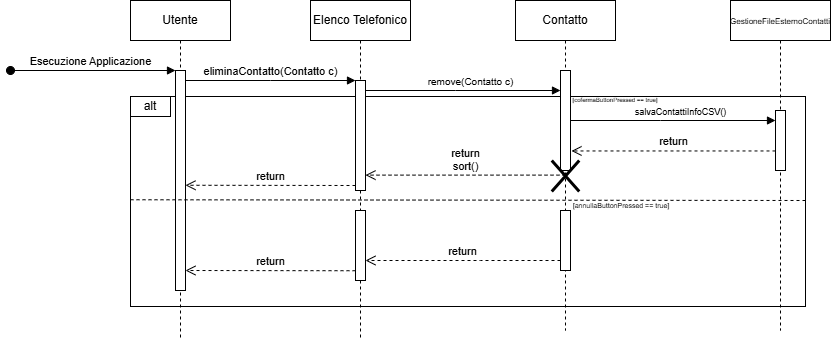

The diagram above was exported from draw.io. Its source (the exported page's mxGraphModel, read from the mxfile embedded in the PNG):
<mxGraphModel dx="808" dy="428" grid="1" gridSize="10" guides="1" tooltips="1" connect="1" arrows="1" fold="1" page="1" pageScale="1" pageWidth="850" pageHeight="1100" math="0" shadow="0">
  <root>
    <mxCell id="0" />
    <mxCell id="1" parent="0" />
    <mxCell id="d7hmKrcBPxE3zNoRSPeH-1" value="" style="rounded=0;whiteSpace=wrap;html=1;fillStyle=cross-hatch;gradientColor=none;gradientDirection=radial;fillColor=none;" parent="1" vertex="1">
      <mxGeometry x="275" y="156" width="675" height="210" as="geometry" />
    </mxCell>
    <mxCell id="d7hmKrcBPxE3zNoRSPeH-2" value="Utente" style="shape=umlLifeline;perimeter=lifelinePerimeter;whiteSpace=wrap;html=1;container=0;dropTarget=0;collapsible=0;recursiveResize=0;outlineConnect=0;portConstraint=eastwest;newEdgeStyle={&quot;edgeStyle&quot;:&quot;elbowEdgeStyle&quot;,&quot;elbow&quot;:&quot;vertical&quot;,&quot;curved&quot;:0,&quot;rounded&quot;:0};" parent="1" vertex="1">
      <mxGeometry x="275" y="60" width="100" height="340" as="geometry" />
    </mxCell>
    <mxCell id="d7hmKrcBPxE3zNoRSPeH-3" value="" style="html=1;points=[];perimeter=orthogonalPerimeter;outlineConnect=0;targetShapes=umlLifeline;portConstraint=eastwest;newEdgeStyle={&quot;edgeStyle&quot;:&quot;elbowEdgeStyle&quot;,&quot;elbow&quot;:&quot;vertical&quot;,&quot;curved&quot;:0,&quot;rounded&quot;:0};" parent="d7hmKrcBPxE3zNoRSPeH-2" vertex="1">
      <mxGeometry x="45" y="70" width="10" height="220" as="geometry" />
    </mxCell>
    <mxCell id="d7hmKrcBPxE3zNoRSPeH-4" value="Esecuzione Applicazione" style="html=1;verticalAlign=bottom;startArrow=oval;endArrow=block;startSize=8;edgeStyle=elbowEdgeStyle;elbow=vertical;curved=0;rounded=0;" parent="d7hmKrcBPxE3zNoRSPeH-2" target="d7hmKrcBPxE3zNoRSPeH-3" edge="1">
      <mxGeometry x="-0.0303" relative="1" as="geometry">
        <mxPoint x="-120" y="70" as="sourcePoint" />
        <Array as="points">
          <mxPoint x="-120" y="70" />
        </Array>
        <mxPoint as="offset" />
      </mxGeometry>
    </mxCell>
    <mxCell id="d7hmKrcBPxE3zNoRSPeH-5" value="Elenco Telefonico" style="shape=umlLifeline;perimeter=lifelinePerimeter;whiteSpace=wrap;html=1;container=0;dropTarget=0;collapsible=0;recursiveResize=0;outlineConnect=0;portConstraint=eastwest;newEdgeStyle={&quot;edgeStyle&quot;:&quot;elbowEdgeStyle&quot;,&quot;elbow&quot;:&quot;vertical&quot;,&quot;curved&quot;:0,&quot;rounded&quot;:0};" parent="1" vertex="1">
      <mxGeometry x="455" y="60" width="100" height="340" as="geometry" />
    </mxCell>
    <mxCell id="d7hmKrcBPxE3zNoRSPeH-6" value="" style="html=1;points=[];perimeter=orthogonalPerimeter;outlineConnect=0;targetShapes=umlLifeline;portConstraint=eastwest;newEdgeStyle={&quot;edgeStyle&quot;:&quot;elbowEdgeStyle&quot;,&quot;elbow&quot;:&quot;vertical&quot;,&quot;curved&quot;:0,&quot;rounded&quot;:0};" parent="d7hmKrcBPxE3zNoRSPeH-5" vertex="1">
      <mxGeometry x="45" y="80" width="10" height="110" as="geometry" />
    </mxCell>
    <mxCell id="d7hmKrcBPxE3zNoRSPeH-7" value="eliminaContatto(Contatto c)" style="html=1;verticalAlign=bottom;endArrow=block;edgeStyle=elbowEdgeStyle;elbow=horizontal;curved=0;rounded=0;" parent="1" source="d7hmKrcBPxE3zNoRSPeH-3" target="d7hmKrcBPxE3zNoRSPeH-6" edge="1">
      <mxGeometry relative="1" as="geometry">
        <mxPoint x="430" y="150" as="sourcePoint" />
        <Array as="points">
          <mxPoint x="415" y="140" />
        </Array>
      </mxGeometry>
    </mxCell>
    <mxCell id="d7hmKrcBPxE3zNoRSPeH-8" value="Contatto" style="shape=umlLifeline;perimeter=lifelinePerimeter;whiteSpace=wrap;html=1;container=0;dropTarget=0;collapsible=0;recursiveResize=0;outlineConnect=0;portConstraint=eastwest;newEdgeStyle={&quot;edgeStyle&quot;:&quot;elbowEdgeStyle&quot;,&quot;elbow&quot;:&quot;vertical&quot;,&quot;curved&quot;:0,&quot;rounded&quot;:0};" parent="1" vertex="1">
      <mxGeometry x="660" y="60" width="100" height="330" as="geometry" />
    </mxCell>
    <mxCell id="d7hmKrcBPxE3zNoRSPeH-9" value="" style="html=1;points=[];perimeter=orthogonalPerimeter;outlineConnect=0;targetShapes=umlLifeline;portConstraint=eastwest;newEdgeStyle={&quot;edgeStyle&quot;:&quot;elbowEdgeStyle&quot;,&quot;elbow&quot;:&quot;vertical&quot;,&quot;curved&quot;:0,&quot;rounded&quot;:0};" parent="d7hmKrcBPxE3zNoRSPeH-8" vertex="1">
      <mxGeometry x="45" y="70" width="10" height="100" as="geometry" />
    </mxCell>
    <mxCell id="d7hmKrcBPxE3zNoRSPeH-37" value="" style="shape=umlDestroy;whiteSpace=wrap;html=1;strokeWidth=3;targetShapes=umlLifeline;" parent="d7hmKrcBPxE3zNoRSPeH-8" vertex="1">
      <mxGeometry x="36.25" y="160" width="27.5" height="31" as="geometry" />
    </mxCell>
    <mxCell id="d7hmKrcBPxE3zNoRSPeH-39" value="" style="html=1;points=[];perimeter=orthogonalPerimeter;outlineConnect=0;targetShapes=umlLifeline;portConstraint=eastwest;newEdgeStyle={&quot;edgeStyle&quot;:&quot;elbowEdgeStyle&quot;,&quot;elbow&quot;:&quot;vertical&quot;,&quot;curved&quot;:0,&quot;rounded&quot;:0};" parent="d7hmKrcBPxE3zNoRSPeH-8" vertex="1">
      <mxGeometry x="45" y="210" width="10" height="60" as="geometry" />
    </mxCell>
    <mxCell id="d7hmKrcBPxE3zNoRSPeH-16" value="&lt;font size=&quot;1&quot;&gt;remove(Contatto c)&lt;/font&gt;" style="html=1;verticalAlign=bottom;endArrow=block;edgeStyle=elbowEdgeStyle;elbow=horizontal;curved=0;rounded=0;" parent="1" source="d7hmKrcBPxE3zNoRSPeH-6" target="d7hmKrcBPxE3zNoRSPeH-9" edge="1">
      <mxGeometry x="0.0769" relative="1" as="geometry">
        <mxPoint x="515" y="150" as="sourcePoint" />
        <Array as="points">
          <mxPoint x="600" y="150" />
        </Array>
        <mxPoint x="685" y="150" as="targetPoint" />
        <mxPoint as="offset" />
      </mxGeometry>
    </mxCell>
    <mxCell id="d7hmKrcBPxE3zNoRSPeH-17" value="alt" style="rounded=0;whiteSpace=wrap;html=1;fillColor=none;" parent="1" vertex="1">
      <mxGeometry x="275" y="156" width="40" height="20" as="geometry" />
    </mxCell>
    <mxCell id="d7hmKrcBPxE3zNoRSPeH-18" value="&lt;span style=&quot;font-size: 6px;&quot;&gt;[cofermaButtonPressed == true]&lt;/span&gt;" style="text;html=1;align=center;verticalAlign=middle;whiteSpace=wrap;rounded=0;" parent="1" vertex="1">
      <mxGeometry x="695" y="153" width="130" height="10" as="geometry" />
    </mxCell>
    <mxCell id="d7hmKrcBPxE3zNoRSPeH-19" value="" style="endArrow=none;dashed=1;html=1;rounded=0;exitX=0;exitY=0.525;exitDx=0;exitDy=0;exitPerimeter=0;" parent="1" edge="1">
      <mxGeometry width="50" height="50" relative="1" as="geometry">
        <mxPoint x="275" y="259.25" as="sourcePoint" />
        <mxPoint x="950" y="260" as="targetPoint" />
        <Array as="points" />
      </mxGeometry>
    </mxCell>
    <mxCell id="d7hmKrcBPxE3zNoRSPeH-20" value="&lt;font style=&quot;font-size: 7px;&quot;&gt;[annullaButtonPressed == true]&lt;/font&gt;" style="text;html=1;align=center;verticalAlign=middle;whiteSpace=wrap;rounded=0;rotation=0;" parent="1" vertex="1">
      <mxGeometry x="716" y="264" width="100" as="geometry" />
    </mxCell>
    <mxCell id="d7hmKrcBPxE3zNoRSPeH-21" value="return" style="html=1;verticalAlign=bottom;endArrow=open;dashed=1;endSize=8;edgeStyle=elbowEdgeStyle;elbow=vertical;curved=0;rounded=0;" parent="1" edge="1">
      <mxGeometry relative="1" as="geometry">
        <mxPoint x="330" y="244.76999999999998" as="targetPoint" />
        <Array as="points">
          <mxPoint x="470" y="244.77" />
          <mxPoint x="435" y="244.77" />
        </Array>
        <mxPoint x="500" y="245" as="sourcePoint" />
      </mxGeometry>
    </mxCell>
    <mxCell id="d7hmKrcBPxE3zNoRSPeH-24" value="&lt;font style=&quot;font-size: 8px;&quot;&gt;GestioneFileEsternoContatti&lt;/font&gt;" style="shape=umlLifeline;perimeter=lifelinePerimeter;whiteSpace=wrap;html=1;container=0;dropTarget=0;collapsible=0;recursiveResize=0;outlineConnect=0;portConstraint=eastwest;newEdgeStyle={&quot;edgeStyle&quot;:&quot;elbowEdgeStyle&quot;,&quot;elbow&quot;:&quot;vertical&quot;,&quot;curved&quot;:0,&quot;rounded&quot;:0};" parent="1" vertex="1">
      <mxGeometry x="875" y="60" width="100" height="330" as="geometry" />
    </mxCell>
    <mxCell id="d7hmKrcBPxE3zNoRSPeH-25" value="" style="html=1;points=[];perimeter=orthogonalPerimeter;outlineConnect=0;targetShapes=umlLifeline;portConstraint=eastwest;newEdgeStyle={&quot;edgeStyle&quot;:&quot;elbowEdgeStyle&quot;,&quot;elbow&quot;:&quot;vertical&quot;,&quot;curved&quot;:0,&quot;rounded&quot;:0};" parent="d7hmKrcBPxE3zNoRSPeH-24" vertex="1">
      <mxGeometry x="45" y="110" width="10" height="60" as="geometry" />
    </mxCell>
    <mxCell id="d7hmKrcBPxE3zNoRSPeH-27" value="&lt;font style=&quot;font-size: 9px;&quot;&gt;salvaContattiInfoCSV()&lt;/font&gt;" style="html=1;verticalAlign=bottom;endArrow=block;edgeStyle=elbowEdgeStyle;elbow=horizontal;curved=0;rounded=0;" parent="1" edge="1">
      <mxGeometry x="0.0769" relative="1" as="geometry">
        <mxPoint x="715" y="180" as="sourcePoint" />
        <Array as="points">
          <mxPoint x="805" y="180" />
        </Array>
        <mxPoint x="920" y="180" as="targetPoint" />
        <mxPoint as="offset" />
      </mxGeometry>
    </mxCell>
    <mxCell id="d7hmKrcBPxE3zNoRSPeH-38" value="return&lt;div&gt;sort()&lt;/div&gt;" style="html=1;verticalAlign=bottom;endArrow=open;dashed=1;endSize=8;edgeStyle=elbowEdgeStyle;elbow=vertical;curved=0;rounded=0;" parent="1" target="d7hmKrcBPxE3zNoRSPeH-6" edge="1">
      <mxGeometry relative="1" as="geometry">
        <mxPoint x="535" y="234.62" as="targetPoint" />
        <Array as="points">
          <mxPoint x="635" y="234.62" />
        </Array>
        <mxPoint x="710" y="234.62" as="sourcePoint" />
      </mxGeometry>
    </mxCell>
    <mxCell id="d7hmKrcBPxE3zNoRSPeH-40" value="" style="html=1;points=[];perimeter=orthogonalPerimeter;outlineConnect=0;targetShapes=umlLifeline;portConstraint=eastwest;newEdgeStyle={&quot;edgeStyle&quot;:&quot;elbowEdgeStyle&quot;,&quot;elbow&quot;:&quot;vertical&quot;,&quot;curved&quot;:0,&quot;rounded&quot;:0};" parent="1" vertex="1">
      <mxGeometry x="500" y="270" width="10" height="70" as="geometry" />
    </mxCell>
    <mxCell id="d7hmKrcBPxE3zNoRSPeH-41" value="return" style="html=1;verticalAlign=bottom;endArrow=open;dashed=1;endSize=8;edgeStyle=elbowEdgeStyle;elbow=vertical;curved=0;rounded=0;" parent="1" source="d7hmKrcBPxE3zNoRSPeH-39" target="d7hmKrcBPxE3zNoRSPeH-40" edge="1">
      <mxGeometry relative="1" as="geometry">
        <mxPoint x="505" y="320" as="targetPoint" />
        <Array as="points">
          <mxPoint x="625" y="320" />
        </Array>
        <mxPoint x="700" y="320" as="sourcePoint" />
      </mxGeometry>
    </mxCell>
    <mxCell id="d7hmKrcBPxE3zNoRSPeH-42" value="return" style="html=1;verticalAlign=bottom;endArrow=open;dashed=1;endSize=8;edgeStyle=elbowEdgeStyle;elbow=vertical;curved=0;rounded=0;" parent="1" edge="1">
      <mxGeometry relative="1" as="geometry">
        <mxPoint x="330" y="330" as="targetPoint" />
        <Array as="points">
          <mxPoint x="470" y="330" />
          <mxPoint x="435" y="330" />
        </Array>
        <mxPoint x="500" y="330.23" as="sourcePoint" />
      </mxGeometry>
    </mxCell>
    <mxCell id="Qo-ZuOtSjEAEAmFSUaXf-1" value="return" style="html=1;verticalAlign=bottom;endArrow=open;dashed=1;endSize=8;edgeStyle=elbowEdgeStyle;elbow=vertical;curved=0;rounded=0;" parent="1" source="d7hmKrcBPxE3zNoRSPeH-25" edge="1">
      <mxGeometry relative="1" as="geometry">
        <mxPoint x="716" y="210.38" as="targetPoint" />
        <Array as="points" />
        <mxPoint x="916" y="210" as="sourcePoint" />
      </mxGeometry>
    </mxCell>
  </root>
</mxGraphModel>